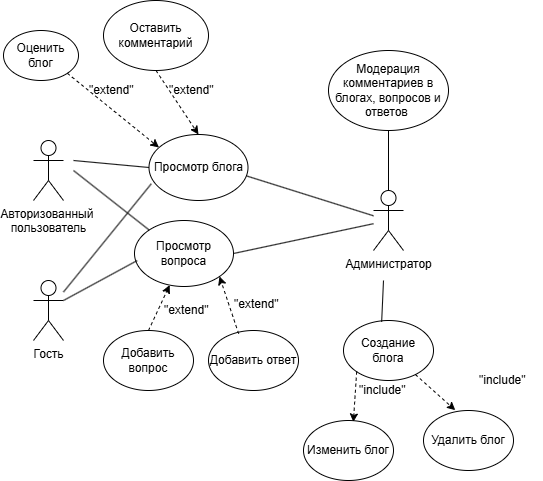

The diagram above was exported from draw.io. Its source (the exported page's mxGraphModel, read from the mxfile embedded in the PNG):
<mxGraphModel dx="1042" dy="562" grid="1" gridSize="10" guides="1" tooltips="1" connect="1" arrows="1" fold="1" page="1" pageScale="1" pageWidth="1169" pageHeight="827" math="0" shadow="0">
  <root>
    <mxCell id="0" />
    <mxCell id="1" parent="0" />
    <mxCell id="BTguro4Eah1eRTWzlFvn-1" value="Авторизованный&amp;nbsp;&lt;div&gt;пользователь&lt;/div&gt;" style="shape=umlActor;verticalLabelPosition=bottom;verticalAlign=top;html=1;outlineConnect=0;" vertex="1" parent="1">
      <mxGeometry x="260" y="250" width="30" height="60" as="geometry" />
    </mxCell>
    <mxCell id="BTguro4Eah1eRTWzlFvn-2" value="Гость" style="shape=umlActor;verticalLabelPosition=bottom;verticalAlign=top;html=1;outlineConnect=0;" vertex="1" parent="1">
      <mxGeometry x="260" y="390" width="30" height="60" as="geometry" />
    </mxCell>
    <mxCell id="BTguro4Eah1eRTWzlFvn-3" value="Администратор" style="shape=umlActor;verticalLabelPosition=bottom;verticalAlign=top;html=1;outlineConnect=0;" vertex="1" parent="1">
      <mxGeometry x="600" y="300" width="30" height="60" as="geometry" />
    </mxCell>
    <mxCell id="BTguro4Eah1eRTWzlFvn-5" value="Просмотр блога" style="ellipse;whiteSpace=wrap;html=1;" vertex="1" parent="1">
      <mxGeometry x="375.5" y="244" width="99" height="66" as="geometry" />
    </mxCell>
    <mxCell id="BTguro4Eah1eRTWzlFvn-7" value="Просмотр вопроса" style="ellipse;whiteSpace=wrap;html=1;" vertex="1" parent="1">
      <mxGeometry x="361" y="330" width="99" height="66" as="geometry" />
    </mxCell>
    <mxCell id="BTguro4Eah1eRTWzlFvn-8" value="" style="endArrow=none;html=1;rounded=0;entryX=0;entryY=0.5;entryDx=0;entryDy=0;" edge="1" parent="1" target="BTguro4Eah1eRTWzlFvn-5">
      <mxGeometry width="50" height="50" relative="1" as="geometry">
        <mxPoint x="300" y="270" as="sourcePoint" />
        <mxPoint x="340" y="210" as="targetPoint" />
      </mxGeometry>
    </mxCell>
    <mxCell id="BTguro4Eah1eRTWzlFvn-9" value="" style="endArrow=none;html=1;rounded=0;entryX=0;entryY=0;entryDx=0;entryDy=0;" edge="1" parent="1" target="BTguro4Eah1eRTWzlFvn-7">
      <mxGeometry width="50" height="50" relative="1" as="geometry">
        <mxPoint x="300" y="280" as="sourcePoint" />
        <mxPoint x="370" y="320" as="targetPoint" />
      </mxGeometry>
    </mxCell>
    <mxCell id="BTguro4Eah1eRTWzlFvn-10" value="Оценить блог" style="ellipse;whiteSpace=wrap;html=1;" vertex="1" parent="1">
      <mxGeometry x="230" y="140" width="75" height="50" as="geometry" />
    </mxCell>
    <mxCell id="BTguro4Eah1eRTWzlFvn-11" value="Оставить комментарий" style="ellipse;whiteSpace=wrap;html=1;" vertex="1" parent="1">
      <mxGeometry x="330" y="110" width="105" height="70" as="geometry" />
    </mxCell>
    <mxCell id="BTguro4Eah1eRTWzlFvn-12" value="" style="endArrow=classic;dashed=1;html=1;rounded=0;exitX=0.5;exitY=1;exitDx=0;exitDy=0;endFill=1;startFill=0;entryX=0.5;entryY=0;entryDx=0;entryDy=0;" edge="1" parent="1" source="BTguro4Eah1eRTWzlFvn-11" target="BTguro4Eah1eRTWzlFvn-5">
      <mxGeometry width="50" height="50" relative="1" as="geometry">
        <mxPoint x="470" y="240" as="sourcePoint" />
        <mxPoint x="430" y="210" as="targetPoint" />
      </mxGeometry>
    </mxCell>
    <mxCell id="BTguro4Eah1eRTWzlFvn-13" value="" style="endArrow=classic;dashed=1;html=1;rounded=0;exitX=1;exitY=1;exitDx=0;exitDy=0;endFill=1;startFill=0;entryX=0.101;entryY=0.197;entryDx=0;entryDy=0;entryPerimeter=0;" edge="1" parent="1" source="BTguro4Eah1eRTWzlFvn-10" target="BTguro4Eah1eRTWzlFvn-5">
      <mxGeometry width="50" height="50" relative="1" as="geometry">
        <mxPoint x="320" y="180" as="sourcePoint" />
        <mxPoint x="337" y="247" as="targetPoint" />
      </mxGeometry>
    </mxCell>
    <mxCell id="BTguro4Eah1eRTWzlFvn-14" value="&quot;extend&quot;" style="text;strokeColor=none;fillColor=none;align=left;verticalAlign=middle;spacingLeft=4;spacingRight=4;overflow=hidden;points=[[0,0.5],[1,0.5]];portConstraint=eastwest;rotatable=0;whiteSpace=wrap;html=1;" vertex="1" parent="1">
      <mxGeometry x="390" y="190" width="70" height="20" as="geometry" />
    </mxCell>
    <mxCell id="BTguro4Eah1eRTWzlFvn-15" value="&quot;extend&quot;" style="text;strokeColor=none;fillColor=none;align=left;verticalAlign=middle;spacingLeft=4;spacingRight=4;overflow=hidden;points=[[0,0.5],[1,0.5]];portConstraint=eastwest;rotatable=0;whiteSpace=wrap;html=1;" vertex="1" parent="1">
      <mxGeometry x="310" y="190" width="70" height="20" as="geometry" />
    </mxCell>
    <mxCell id="BTguro4Eah1eRTWzlFvn-16" value="Добавить вопрос" style="ellipse;whiteSpace=wrap;html=1;" vertex="1" parent="1">
      <mxGeometry x="330" y="440" width="90" height="60" as="geometry" />
    </mxCell>
    <mxCell id="BTguro4Eah1eRTWzlFvn-17" value="Добавить ответ" style="ellipse;whiteSpace=wrap;html=1;" vertex="1" parent="1">
      <mxGeometry x="435" y="440" width="90" height="60" as="geometry" />
    </mxCell>
    <mxCell id="BTguro4Eah1eRTWzlFvn-18" value="" style="endArrow=classic;dashed=1;html=1;rounded=0;exitX=0.335;exitY=0.054;exitDx=0;exitDy=0;endFill=1;startFill=0;exitPerimeter=0;" edge="1" parent="1" source="BTguro4Eah1eRTWzlFvn-17">
      <mxGeometry width="50" height="50" relative="1" as="geometry">
        <mxPoint x="490" y="360" as="sourcePoint" />
        <mxPoint x="446" y="386" as="targetPoint" />
      </mxGeometry>
    </mxCell>
    <mxCell id="BTguro4Eah1eRTWzlFvn-19" value="" style="endArrow=classic;dashed=1;html=1;rounded=0;exitX=0.5;exitY=0;exitDx=0;exitDy=0;endFill=1;startFill=0;" edge="1" parent="1" source="BTguro4Eah1eRTWzlFvn-16" target="BTguro4Eah1eRTWzlFvn-7">
      <mxGeometry width="50" height="50" relative="1" as="geometry">
        <mxPoint x="354.5" y="453" as="sourcePoint" />
        <mxPoint x="335.5" y="396" as="targetPoint" />
      </mxGeometry>
    </mxCell>
    <mxCell id="BTguro4Eah1eRTWzlFvn-20" value="&quot;extend&quot;" style="text;strokeColor=none;fillColor=none;align=left;verticalAlign=middle;spacingLeft=4;spacingRight=4;overflow=hidden;points=[[0,0.5],[1,0.5]];portConstraint=eastwest;rotatable=0;whiteSpace=wrap;html=1;" vertex="1" parent="1">
      <mxGeometry x="455" y="404" width="70" height="20" as="geometry" />
    </mxCell>
    <mxCell id="BTguro4Eah1eRTWzlFvn-21" value="&quot;extend&quot;" style="text;strokeColor=none;fillColor=none;align=left;verticalAlign=middle;spacingLeft=4;spacingRight=4;overflow=hidden;points=[[0,0.5],[1,0.5]];portConstraint=eastwest;rotatable=0;whiteSpace=wrap;html=1;" vertex="1" parent="1">
      <mxGeometry x="385" y="410" width="70" height="20" as="geometry" />
    </mxCell>
    <mxCell id="BTguro4Eah1eRTWzlFvn-22" value="Модерация комментариев в блогах, вопросов и ответов&amp;nbsp;" style="ellipse;whiteSpace=wrap;html=1;" vertex="1" parent="1">
      <mxGeometry x="555" y="160" width="120" height="80" as="geometry" />
    </mxCell>
    <mxCell id="BTguro4Eah1eRTWzlFvn-23" value="" style="endArrow=none;html=1;rounded=0;entryX=0.5;entryY=1;entryDx=0;entryDy=0;" edge="1" parent="1" source="BTguro4Eah1eRTWzlFvn-3" target="BTguro4Eah1eRTWzlFvn-22">
      <mxGeometry width="50" height="50" relative="1" as="geometry">
        <mxPoint x="680" y="300" as="sourcePoint" />
        <mxPoint x="670" y="240" as="targetPoint" />
      </mxGeometry>
    </mxCell>
    <mxCell id="BTguro4Eah1eRTWzlFvn-24" value="" style="endArrow=none;html=1;rounded=0;entryX=0.988;entryY=0.629;entryDx=0;entryDy=0;entryPerimeter=0;" edge="1" parent="1" source="BTguro4Eah1eRTWzlFvn-3" target="BTguro4Eah1eRTWzlFvn-5">
      <mxGeometry width="50" height="50" relative="1" as="geometry">
        <mxPoint x="670" y="310" as="sourcePoint" />
        <mxPoint x="670" y="260" as="targetPoint" />
      </mxGeometry>
    </mxCell>
    <mxCell id="BTguro4Eah1eRTWzlFvn-25" value="" style="endArrow=none;html=1;rounded=0;entryX=1;entryY=0.5;entryDx=0;entryDy=0;" edge="1" parent="1" source="BTguro4Eah1eRTWzlFvn-3" target="BTguro4Eah1eRTWzlFvn-7">
      <mxGeometry width="50" height="50" relative="1" as="geometry">
        <mxPoint x="657" y="334" as="sourcePoint" />
        <mxPoint x="460" y="310" as="targetPoint" />
      </mxGeometry>
    </mxCell>
    <mxCell id="BTguro4Eah1eRTWzlFvn-26" value="Создание блога" style="ellipse;whiteSpace=wrap;html=1;" vertex="1" parent="1">
      <mxGeometry x="570" y="430" width="90" height="60" as="geometry" />
    </mxCell>
    <mxCell id="BTguro4Eah1eRTWzlFvn-27" value="" style="endArrow=none;html=1;rounded=0;exitX=0.424;exitY=0.022;exitDx=0;exitDy=0;exitPerimeter=0;" edge="1" parent="1" source="BTguro4Eah1eRTWzlFvn-26">
      <mxGeometry width="50" height="50" relative="1" as="geometry">
        <mxPoint x="634.66" y="450" as="sourcePoint" />
        <mxPoint x="610" y="390" as="targetPoint" />
      </mxGeometry>
    </mxCell>
    <mxCell id="BTguro4Eah1eRTWzlFvn-29" value="Изменить блог" style="ellipse;whiteSpace=wrap;html=1;" vertex="1" parent="1">
      <mxGeometry x="530" y="530" width="90" height="60" as="geometry" />
    </mxCell>
    <mxCell id="BTguro4Eah1eRTWzlFvn-30" value="Удалить блог" style="ellipse;whiteSpace=wrap;html=1;" vertex="1" parent="1">
      <mxGeometry x="650" y="520" width="90" height="60" as="geometry" />
    </mxCell>
    <mxCell id="BTguro4Eah1eRTWzlFvn-31" value="" style="endArrow=classic;dashed=1;html=1;rounded=0;exitX=0;exitY=1;exitDx=0;exitDy=0;endFill=1;startFill=0;entryX=0.554;entryY=0.024;entryDx=0;entryDy=0;entryPerimeter=0;" edge="1" parent="1" source="BTguro4Eah1eRTWzlFvn-26" target="BTguro4Eah1eRTWzlFvn-29">
      <mxGeometry width="50" height="50" relative="1" as="geometry">
        <mxPoint x="585" y="471" as="sourcePoint" />
        <mxPoint x="566" y="414" as="targetPoint" />
      </mxGeometry>
    </mxCell>
    <mxCell id="BTguro4Eah1eRTWzlFvn-32" value="" style="endArrow=classic;dashed=1;html=1;rounded=0;endFill=1;startFill=0;entryX=0.353;entryY=-0.005;entryDx=0;entryDy=0;entryPerimeter=0;" edge="1" parent="1" source="BTguro4Eah1eRTWzlFvn-26" target="BTguro4Eah1eRTWzlFvn-30">
      <mxGeometry width="50" height="50" relative="1" as="geometry">
        <mxPoint x="623" y="510" as="sourcePoint" />
        <mxPoint x="590" y="540" as="targetPoint" />
      </mxGeometry>
    </mxCell>
    <mxCell id="BTguro4Eah1eRTWzlFvn-34" value="&quot;include&quot;" style="text;strokeColor=none;fillColor=none;align=left;verticalAlign=middle;spacingLeft=4;spacingRight=4;overflow=hidden;points=[[0,0.5],[1,0.5]];portConstraint=eastwest;rotatable=0;whiteSpace=wrap;html=1;" vertex="1" parent="1">
      <mxGeometry x="580" y="490" width="70" height="20" as="geometry" />
    </mxCell>
    <mxCell id="BTguro4Eah1eRTWzlFvn-35" value="&quot;include&quot;" style="text;strokeColor=none;fillColor=none;align=left;verticalAlign=middle;spacingLeft=4;spacingRight=4;overflow=hidden;points=[[0,0.5],[1,0.5]];portConstraint=eastwest;rotatable=0;whiteSpace=wrap;html=1;" vertex="1" parent="1">
      <mxGeometry x="700" y="480" width="70" height="20" as="geometry" />
    </mxCell>
    <mxCell id="BTguro4Eah1eRTWzlFvn-36" value="" style="endArrow=none;html=1;rounded=0;entryX=0.023;entryY=0.747;entryDx=0;entryDy=0;entryPerimeter=0;" edge="1" parent="1" source="BTguro4Eah1eRTWzlFvn-2" target="BTguro4Eah1eRTWzlFvn-5">
      <mxGeometry width="50" height="50" relative="1" as="geometry">
        <mxPoint x="330" y="350" as="sourcePoint" />
        <mxPoint x="380" y="300" as="targetPoint" />
      </mxGeometry>
    </mxCell>
    <mxCell id="BTguro4Eah1eRTWzlFvn-37" value="" style="endArrow=none;html=1;rounded=0;entryX=0.027;entryY=0.607;entryDx=0;entryDy=0;entryPerimeter=0;exitX=1;exitY=0.3333333333333333;exitDx=0;exitDy=0;exitPerimeter=0;" edge="1" parent="1" source="BTguro4Eah1eRTWzlFvn-2" target="BTguro4Eah1eRTWzlFvn-7">
      <mxGeometry width="50" height="50" relative="1" as="geometry">
        <mxPoint x="300" y="479" as="sourcePoint" />
        <mxPoint x="388" y="370" as="targetPoint" />
      </mxGeometry>
    </mxCell>
  </root>
</mxGraphModel>